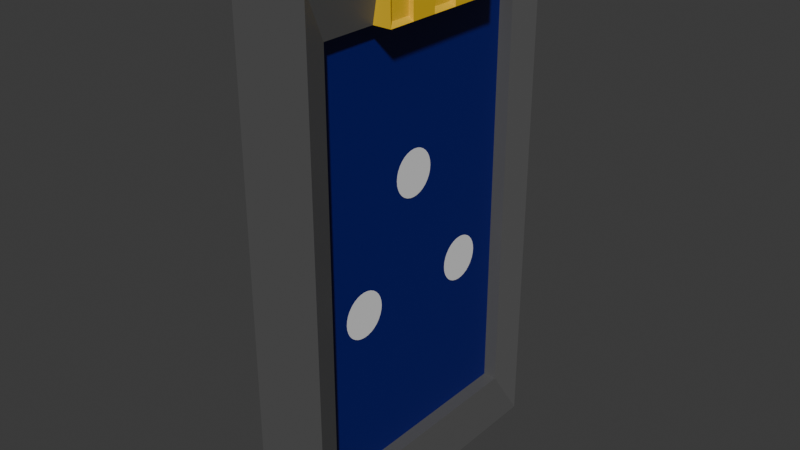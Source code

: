 # Source: AccelechargerSky.blend  (saved by Blender 4.3.34; exported with 4.5.12 LTS)
import bpy
from mathutils import Matrix  # noqa: F401  (used for matrix-valued properties, if any)

bpy.ops.wm.read_factory_settings(use_empty=True)
scene = bpy.context.scene
scene.name = 'Scene'

# ---- collections
col_collection = bpy.data.collections.new('Collection'); scene.collection.children.link(col_collection)

# ---- materials (node trees are filled in below, after node groups)
mat_material_001 = bpy.data.materials.new('Material.001')
mat_material_001.alpha_threshold = 0.0
mat_material_001.roughness = 0.5
mat_material_001.line_color = (0.0, 0.0, 0.0, 1.0)
mat_material_002 = bpy.data.materials.new('Material.002')
mat_material_003 = bpy.data.materials.new('Material.003')
mat_material_005 = bpy.data.materials.new('Material.005')
mat_sky_symbol = bpy.data.materials.new('sky symbol')

# ---- material node trees
mat_material_001.use_nodes = True; mat_material_001.node_tree.nodes.clear()
_N = mat_material_001.node_tree.nodes; _L = mat_material_001.node_tree.links
n0 = _N.new('ShaderNodeOutputMaterial'); n0.name = 'Material Output'; n0.location = (300, 300)
n1 = _N.new('ShaderNodeBsdfPrincipled'); n1.name = 'Principled BSDF'; n1.location = (10, 300)
n1.inputs[3].default_value = 1.45
_L.new(n1.outputs[0], n0.inputs[0])
n0.is_active_output = True
mat_material_002.use_nodes = True; mat_material_002.node_tree.nodes.clear()
_N = mat_material_002.node_tree.nodes; _L = mat_material_002.node_tree.links
n0 = _N.new('ShaderNodeBsdfPrincipled'); n0.name = 'Principled BSDF'; n0.location = (10, 300)
n0.inputs[0].default_value = (0.0, 0.003031, 0.1552, 1.0)
n1 = _N.new('ShaderNodeOutputMaterial'); n1.name = 'Material Output'; n1.location = (300, 300)
_L.new(n0.outputs[0], n1.inputs[0])
n1.is_active_output = True
mat_material_003.use_nodes = True; mat_material_003.node_tree.nodes.clear()
_N = mat_material_003.node_tree.nodes; _L = mat_material_003.node_tree.links
n0 = _N.new('ShaderNodeBsdfPrincipled'); n0.name = 'Principled BSDF'; n0.location = (10, 300)
n0.inputs[0].default_value = (0.8005, 0.5025, 0.0164, 1.0)
n1 = _N.new('ShaderNodeOutputMaterial'); n1.name = 'Material Output'; n1.location = (300, 300)
_L.new(n0.outputs[0], n1.inputs[0])
n1.is_active_output = True
mat_material_005.use_nodes = True; mat_material_005.node_tree.nodes.clear()
_N = mat_material_005.node_tree.nodes; _L = mat_material_005.node_tree.links
n0 = _N.new('ShaderNodeBsdfPrincipled'); n0.name = 'Principled BSDF'; n0.location = (10, 300)
n0.inputs[0].default_value = (0.09565, 0.09565, 0.09565, 1.0)
n1 = _N.new('ShaderNodeOutputMaterial'); n1.name = 'Material Output'; n1.location = (300, 300)
_L.new(n0.outputs[0], n1.inputs[0])
n1.is_active_output = True
mat_sky_symbol.use_nodes = True; mat_sky_symbol.node_tree.nodes.clear()
_N = mat_sky_symbol.node_tree.nodes; _L = mat_sky_symbol.node_tree.links
n0 = _N.new('ShaderNodeBsdfPrincipled'); n0.name = 'Principled BSDF'; n0.location = (10, 300)
n1 = _N.new('ShaderNodeOutputMaterial'); n1.name = 'Material Output'; n1.location = (300, 300)
_L.new(n0.outputs[0], n1.inputs[0])
n1.is_active_output = True

# ---- world
world_world = bpy.data.worlds.new('World'); scene.world = world_world
world_world.use_nodes = True; world_world.node_tree.nodes.clear()
_N = world_world.node_tree.nodes; _L = world_world.node_tree.links
n0 = _N.new('ShaderNodeOutputWorld'); n0.name = 'World Output'; n0.location = (300, 300)
n1 = _N.new('ShaderNodeBackground'); n1.name = 'Background'; n1.location = (10, 300)
n1.inputs[0].default_value = (0.05088, 0.05088, 0.05088, 1.0)
_L.new(n1.outputs[0], n0.inputs[0])
n0.is_active_output = True
world_world.color = (0.05088, 0.05088, 0.05088)
world_world.sun_shadow_jitter_overblur = 0.0

# ---- meshes
me_cube_001 = bpy.data.meshes.new('Cube.001')
me_cube_001.from_pydata([(1.0, 1.0, 1.0), (1.0, 1.0, -1.0), (1.0, -1.0, 1.0), (1.0, -1.0, -1.0), (-1.0, 1.0, 1.0), (-1.0, 1.0, -1.0), (-1.0, -1.0, 1.0), (-1.0, -1.0, -1.0), (-0.7671, 0.8188, -0.8188), (-0.7671, -0.8188, -0.8188), (0.7671, 0.8188, 0.8188), (0.7671, 0.8188, -0.8188), (-0.7671, -0.8188, 0.8188), (0.7671, -0.8188, 0.8188), (0.7671, -0.8188, -0.8188), (-0.7671, 0.8188, 0.8188), (-0.4009, 0.8188, -0.8188), (-0.4009, -0.8188, -0.8188), (0.4009, 0.8188, 0.8188), (0.4009, 0.8188, -0.8188), (-0.4009, -0.8188, 0.8188), (0.4009, -0.8188, 0.8188), (0.4009, -0.8188, -0.8188), (-0.4009, 0.8188, 0.8188), (-1.0, 0.8182, -1.0), (-1.0, 0.6364, -1.0), (-1.0, 0.4545, -1.0), (-1.0, 0.2727, -1.0), (-1.0, 0.09091, -1.0), (-1.0, -0.09091, -1.0), (-1.0, -0.2727, -1.0), (-1.0, -0.4545, -1.0), (-1.0, -0.6364, -1.0), (-1.0, -0.8182, -1.0), (1.0, 0.8182, 1.0), (1.0, 0.6364, 1.0), (1.0, 0.4545, 1.0), (1.0, -0.4545, 1.0), (1.0, -0.6364, 1.0), (1.0, -0.8182, 1.0), (-1.0, -0.8182, 1.0), (-1.0, -0.6364, 1.0), (-1.0, -0.4545, 1.0), (-1.0, 0.4545, 1.0), (-1.0, 0.6364, 1.0), (-1.0, 0.8182, 1.0), (1.0, -0.8182, -1.0), (1.0, -0.6364, -1.0), (1.0, -0.4545, -1.0), (1.0, -0.2727, -1.0), (1.0, -0.09091, -1.0), (1.0, 0.09091, -1.0), (1.0, 0.2727, -1.0), (1.0, 0.4545, -1.0), (1.0, 0.6364, -1.0), (1.0, 0.8182, -1.0), (-0.7671, 0.6699, -0.8188), (-0.7671, 0.521, -0.8188), (-0.7671, 0.3722, -0.8188), (-0.7671, 0.2233, -0.8188), (-0.7671, 0.07443, -0.8188), (-0.7671, -0.07443, -0.8188), (-0.7671, -0.2233, -0.8188), (-0.7671, -0.3722, -0.8188), (-0.7671, -0.521, -0.8188), (-0.7671, -0.6699, -0.8188), (0.7671, 0.6699, 0.8188), (0.7671, 0.521, 0.8188), (0.7671, 0.4509, 0.8188), (0.7671, 0.2233, 0.8188), (0.7671, 0.07443, 0.8188), (0.7671, -0.07443, 0.8188), (0.7671, -0.2233, 0.8188), (0.7671, -0.4509, 0.8188), (0.7671, -0.521, 0.8188), (0.7671, -0.6699, 0.8188), (-0.7671, -0.6699, 0.8188), (-0.7671, -0.521, 0.8188), (-0.7671, -0.4509, 0.8188), (-0.7671, -0.2233, 0.8188), (-0.7671, -0.07443, 0.8188), (-0.7671, 0.07443, 0.8188), (-0.7671, 0.2233, 0.8188), (-0.7671, 0.4509, 0.8188), (-0.7671, 0.521, 0.8188), (-0.7671, 0.6699, 0.8188), (0.7671, -0.6699, -0.8188), (0.7671, -0.521, -0.8188), (0.7671, -0.3722, -0.8188), (0.7671, -0.2233, -0.8188), (0.7671, -0.07443, -0.8188), (0.7671, 0.07443, -0.8188), (0.7671, 0.2233, -0.8188), (0.7671, 0.3722, -0.8188), (0.7671, 0.521, -0.8188), (0.7671, 0.6699, -0.8188), (-0.4009, 0.6699, -0.8188), (-0.4009, 0.521, -0.8188), (-0.4009, 0.3722, -0.8188), (-0.4009, 0.2233, -0.8188), (-0.4009, 0.07443, -0.8188), (-0.4009, -0.07443, -0.8188), (-0.4009, -0.2233, -0.8188), (-0.4009, -0.3722, -0.8188), (-0.4009, -0.521, -0.8188), (-0.4009, -0.6699, -0.8188), (0.4009, 0.6699, 0.8188), (0.4009, 0.521, 0.8188), (0.4009, 0.3722, 0.8188), (0.4009, 0.2233, 0.8188), (0.4009, 0.07443, 0.8188), (0.4009, -0.07443, 0.8188), (0.4009, -0.2233, 0.8188), (0.4009, -0.3722, 0.8188), (0.4009, -0.521, 0.8188), (0.4009, -0.6699, 0.8188), (-0.4009, -0.6699, 0.8188), (-0.4009, -0.521, 0.8188), (-0.4009, -0.3722, 0.8188), (-0.4009, -0.2233, 0.8188), (-0.4009, -0.07443, 0.8188), (-0.4009, 0.07443, 0.8188), (-0.4009, 0.2233, 0.8188), (-0.4009, 0.3722, 0.8188), (-0.4009, 0.521, 0.8188), (-0.4009, 0.6699, 0.8188), (0.4009, -0.6699, -0.8188), (0.4009, -0.521, -0.8188), (0.4009, -0.3722, -0.8188), (0.4009, -0.2233, -0.8188), (0.4009, -0.07443, -0.8188), (0.4009, 0.07443, -0.8188), (0.4009, 0.2233, -0.8188), (0.4009, 0.3722, -0.8188), (0.4009, 0.521, -0.8188), (0.4009, 0.6699, -0.8188), (1.25, 0.4545, 1.0), (1.25, 0.2702, 1.0), (1.25, 0.09091, 1.0), (1.25, -0.09091, 1.0), (1.25, -0.2702, 1.0), (1.25, -0.4545, 1.0), (-1.25, -0.4545, 1.0), (-1.25, -0.2702, 1.0), (-1.25, -0.09091, 1.0), (-1.25, 0.09091, 1.0), (-1.25, 0.2702, 1.0), (-1.25, 0.4545, 1.0), (1.249, 0.4509, 0.8188), (1.249, 0.2695, 0.8188), (1.249, 0.09117, 0.8188), (1.249, -0.09117, 0.8188), (1.249, -0.2695, 0.8188), (1.249, -0.4509, 0.8188), (-1.249, -0.4509, 0.8188), (-1.249, -0.2695, 0.8188), (-1.249, -0.09117, 0.8188), (-1.249, 0.09117, 0.8188), (-1.249, 0.2695, 0.8188), (-1.249, 0.4509, 0.8188), (1.0, 0.4545, 1.049), (1.0, 0.2727, 1.049), (1.0, 0.09091, 1.049), (1.0, -0.09091, 1.049), (1.0, -0.2727, 1.049), (1.0, -0.4545, 1.049), (-1.0, -0.4545, 1.049), (-1.0, -0.2727, 1.049), (-1.0, -0.09091, 1.049), (-1.0, 0.09091, 1.049), (-1.0, 0.2727, 1.049), (-1.0, 0.4545, 1.049), (-1.25, -0.09091, 1.049), (1.25, -0.09091, 1.049), (1.25, -0.2702, 1.049), (-1.25, -0.4545, 1.049), (-1.25, -0.2702, 1.049), (1.25, 0.4545, 1.049), (1.25, 0.2702, 1.049), (1.25, 0.09091, 1.049), (1.25, -0.4545, 1.049), (-1.25, 0.09091, 1.049), (-1.25, 0.2702, 1.049), (-1.25, 0.4545, 1.049), (1.131, -0.2705, 1.042), (1.131, -0.2705, 0.998), (1.131, -0.4111, 0.998), (1.131, -0.4111, 1.042), (-1.131, 0.4111, 1.042), (-1.131, 0.4111, 0.998), (-1.131, 0.2705, 1.042), (-1.131, 0.2705, 0.998), (1.131, 0.2705, 1.042), (1.131, 0.2705, 0.998), (1.131, 0.4111, 0.998), (-1.131, -0.4111, 0.998), (-1.131, -0.2705, 0.998), (1.13, 0.4078, 0.8341), (1.13, 0.2698, 0.8341), (1.13, -0.2698, 0.8341), (1.13, -0.4078, 0.8341), (-1.13, -0.4078, 0.8341), (-1.13, -0.2698, 0.8341), (-1.13, 0.2698, 0.8341), (-1.13, 0.4078, 0.8341), (1.131, 0.4111, 1.042), (-1.131, -0.2705, 1.042), (-1.131, -0.4111, 1.042), (0.9045, 0.4111, 1.042), (0.9045, 0.2467, 1.042), (0.9045, -0.2467, 1.042), (0.9045, -0.4111, 1.042), (-0.9045, -0.4111, 1.042), (-0.9045, -0.2467, 1.042), (-0.9045, 0.2467, 1.042), (-0.9045, 0.4111, 1.042), (1.127, -0.08199, 1.042), (1.127, -0.08199, 0.998), (1.127, 0.08199, 1.042), (1.127, 0.08199, 0.998), (-1.127, 0.08199, 1.042), (-1.127, 0.08199, 0.998), (-1.127, -0.08199, 1.042), (-1.127, -0.08199, 0.998), (1.127, 0.08223, 0.8345), (1.127, -0.08223, 0.8345), (-1.127, -0.08223, 0.8345), (-1.127, 0.08223, 0.8345), (0.9019, 0.08199, 1.042), (0.9019, -0.08199, 1.042), (-0.9019, -0.08199, 1.042), (-0.9019, 0.08199, 1.042)], [], [(39, 40, 6, 2), (3, 2, 6, 7), (39, 2, 13, 75), (33, 46, 3, 7), (45, 4, 15, 85), (5, 4, 0, 1), (75, 13, 21, 115), (95, 11, 19, 135), (4, 5, 8, 15), (7, 6, 12, 9), (2, 3, 14, 13), (1, 0, 10, 11), (55, 1, 11, 95), (33, 7, 9, 65), (96, 125, 23, 16), (126, 115, 21, 22), (13, 14, 22, 21), (11, 10, 18, 19), (85, 15, 23, 125), (15, 8, 16, 23), (9, 12, 20, 17), (65, 9, 17, 105), (8, 56, 96, 16), (56, 57, 97, 96), (57, 58, 98, 97), (58, 59, 99, 98), (59, 60, 100, 99), (60, 61, 101, 100), (61, 62, 102, 101), (62, 63, 103, 102), (63, 64, 104, 103), (64, 65, 105, 104), (12, 76, 116, 20), (76, 77, 117, 116), (77, 78, 118, 117), (78, 79, 119, 118), (79, 80, 120, 119), (80, 81, 121, 120), (81, 82, 122, 121), (82, 83, 123, 122), (83, 84, 124, 123), (84, 85, 125, 124), (19, 18, 106, 135), (135, 106, 107, 134), (134, 107, 108, 133), (133, 108, 109, 132), (132, 109, 110, 131), (131, 110, 111, 130), (130, 111, 112, 129), (129, 112, 113, 128), (128, 113, 114, 127), (127, 114, 115, 126), (17, 20, 116, 105), (105, 116, 117, 104), (104, 117, 118, 103), (103, 118, 119, 102), (102, 119, 120, 101), (101, 120, 121, 100), (100, 121, 122, 99), (99, 122, 123, 98), (98, 123, 124, 97), (97, 124, 125, 96), (5, 24, 56, 8), (24, 25, 57, 56), (25, 26, 58, 57), (26, 27, 59, 58), (27, 28, 60, 59), (28, 29, 61, 60), (29, 30, 62, 61), (30, 31, 63, 62), (31, 32, 64, 63), (32, 33, 65, 64), (3, 46, 86, 14), (46, 47, 87, 86), (47, 48, 88, 87), (48, 49, 89, 88), (49, 50, 90, 89), (50, 51, 91, 90), (51, 52, 92, 91), (52, 53, 93, 92), (53, 54, 94, 93), (54, 55, 95, 94), (14, 86, 126, 22), (86, 87, 127, 126), (87, 88, 128, 127), (88, 89, 129, 128), (89, 90, 130, 129), (90, 91, 131, 130), (91, 92, 132, 131), (92, 93, 133, 132), (93, 94, 134, 133), (94, 95, 135, 134), (10, 66, 106, 18), (66, 67, 107, 106), (67, 68, 108, 107), (68, 69, 109, 108), (69, 70, 110, 109), (70, 71, 111, 110), (71, 72, 112, 111), (72, 73, 113, 112), (73, 74, 114, 113), (74, 75, 115, 114), (6, 40, 76, 12), (40, 41, 77, 76), (41, 42, 78, 77), (79, 78, 154, 155), (71, 70, 150, 151), (177, 160, 208, 205), (70, 69, 149, 150), (140, 139, 173, 174), (43, 44, 84, 83), (44, 45, 85, 84), (5, 1, 55, 24), (24, 55, 54, 25), (25, 54, 53, 26), (26, 53, 52, 27), (27, 52, 51, 28), (28, 51, 50, 29), (29, 50, 49, 30), (30, 49, 48, 31), (31, 48, 47, 32), (32, 47, 46, 33), (0, 34, 66, 10), (34, 35, 67, 66), (35, 36, 68, 67), (78, 42, 142, 154), (43, 147, 183, 171), (69, 68, 148, 149), (37, 141, 180, 165), (138, 179, 218, 219), (37, 38, 74, 73), (38, 39, 75, 74), (0, 4, 45, 34), (34, 45, 44, 35), (35, 44, 43, 36), (152, 140, 185, 199), (138, 137, 178, 179), (146, 145, 181, 182), (161, 178, 192, 209), (142, 42, 166, 175), (37, 42, 41, 38), (38, 41, 40, 39), (176, 143, 196, 206), (143, 144, 156, 155), (151, 150, 224, 225), (145, 146, 158, 157), (155, 154, 201, 202), (171, 183, 188, 215), (137, 138, 150, 149), (179, 162, 228, 218), (139, 140, 152, 151), (166, 165, 211, 212), (144, 172, 222, 223), (72, 71, 151, 152), (80, 79, 155, 156), (36, 43, 171, 160), (37, 73, 153, 141), (73, 72, 152, 153), (144, 143, 176, 172), (81, 80, 156, 157), (136, 36, 160, 177), (82, 81, 157, 158), (43, 83, 159, 147), (68, 36, 136, 148), (153, 152, 199, 200), (83, 82, 158, 159), (157, 156, 226, 227), (182, 170, 214, 190), (167, 168, 172, 176), (163, 164, 174, 173), (180, 141, 186, 187), (137, 149, 198, 193), (161, 170, 169, 162), (173, 139, 217, 216), (163, 168, 167, 164), (164, 167, 213, 210), (169, 170, 182, 181), (178, 137, 193, 192), (148, 136, 194, 197), (161, 162, 179, 178), (181, 145, 221, 220), (42, 37, 165, 166), (186, 185, 184, 187), (189, 191, 190, 188), (193, 194, 205, 192), (195, 196, 202, 201), (191, 189, 204, 203), (194, 193, 198, 197), (185, 186, 200, 199), (196, 195, 207, 206), (210, 211, 187, 184), (212, 213, 206, 207), (208, 215, 214, 209), (210, 213, 212, 211), (214, 215, 188, 190), (208, 209, 192, 205), (141, 153, 200, 186), (183, 147, 189, 188), (142, 175, 207, 195), (159, 158, 203, 204), (174, 164, 210, 184), (154, 142, 195, 201), (136, 177, 205, 194), (175, 166, 212, 207), (143, 155, 202, 196), (167, 176, 206, 213), (160, 171, 215, 208), (149, 148, 197, 198), (170, 161, 209, 214), (158, 146, 191, 203), (146, 182, 190, 191), (147, 159, 204, 189), (140, 174, 184, 185), (165, 180, 187, 211), (217, 219, 218, 216), (223, 221, 227, 226), (219, 217, 225, 224), (221, 223, 222, 220), (230, 231, 220, 222), (228, 231, 230, 229), (228, 229, 216, 218), (150, 138, 219, 224), (162, 169, 231, 228), (169, 181, 220, 231), (172, 168, 230, 222), (168, 163, 229, 230), (139, 151, 225, 217), (156, 144, 223, 226), (163, 173, 216, 229), (145, 157, 227, 221)])
me_cube_001.polygons.foreach_set('material_index', [3, 3, 3, 3, 3, 3, 3, 3, 3, 3, 3, 3, 3, 3, 1, 1, 3, 3, 3, 3, 3, 3, 3, 3, 3, 3, 3, 3, 3, 3, 3, 3, 3, 3, 3, 3, 3, 3, 3, 3, 3, 3, 1, 1, 1, 1, 1, 1, 1, 1, 1, 1, 1, 1, 1, 1, 1, 1, 1, 1, 1, 1, 3, 3, 3, 3, 3, 3, 3, 3, 3, 3, 3, 3, 3, 3, 3, 3, 3, 3, 3, 3, 3, 3, 3, 3, 3, 3, 3, 3, 3, 3, 3, 3, 3, 3, 3, 3, 3, 3, 3, 3, 3, 3, 3, 2, 2, 2, 2, 2, 3, 3, 3, 3, 3, 3, 3, 3, 3, 3, 3, 3, 3, 3, 3, 2, 2, 2, 2, 2, 3, 3, 3, 3, 3, 2, 2, 2, 2, 2, 3, 3, 2, 2, 2, 2, 2, 2, 2, 2, 2, 2, 2, 2, 2, 2, 2, 2, 2, 2, 2, 2, 2, 2, 2, 2, 2, 2, 2, 2, 2, 2, 2, 2, 2, 2, 2, 2, 2, 2, 2, 2, 2, 2, 2, 2, 2, 2, 2, 2, 2, 2, 2, 2, 2, 2, 2, 2, 2, 2, 2, 2, 2, 2, 2, 2, 2, 2, 0, 2, 2, 2, 2, 2, 2, 2, 2, 2, 2, 2, 2, 2, 2, 2, 2, 2, 2, 2, 2, 2])
_uv = me_cube_001.uv_layers.new(name='UVMap')
_uv.uv.foreach_set('vector', [0.625, 0.7273, 0.875, 0.7273, 0.875, 0.75, 0.625, 0.75, 0.375, 0.75, 0.625, 0.75, 0.625, 1.0, 0.375, 1.0, 0.625, 0.7273, 0.625, 0.75, 0.625, 0.75, 0.625, 0.7273, 0.125, 0.7273, 0.375, 0.7273, 0.375, 0.75, 0.125, 0.75, 0.875, 0.5227, 0.875, 0.5, 0.875, 0.5, 0.875, 0.5227, 0.375, 0.25, 0.625, 0.25, 0.625, 0.5, 0.375, 0.5, 0.625, 0.7273, 0.625, 0.75, 0.625, 0.75, 0.625, 0.7273, 0.375, 0.5227, 0.375, 0.5, 0.375, 0.5, 0.375, 0.5227, 0.625, 0.25, 0.375, 0.25, 0.375, 0.25, 0.625, 0.25, 0.375, 1.0, 0.625, 1.0, 0.625, 1.0, 0.375, 1.0, 0.625, 0.75, 0.375, 0.75, 0.375, 0.75, 0.625, 0.75, 0.375, 0.5, 0.625, 0.5, 0.625, 0.5, 0.375, 0.5, 0.375, 0.5227, 0.375, 0.5, 0.375, 0.5, 0.375, 0.5227, 0.125, 0.7273, 0.125, 0.75, 0.125, 0.75, 0.125, 0.7273, 0.375, 0.2273, 0.625, 0.2273, 0.625, 0.25, 0.375, 0.25, 0.375, 0.7273, 0.625, 0.7273, 0.625, 0.75, 0.375, 0.75, 0.625, 0.75, 0.375, 0.75, 0.375, 0.75, 0.625, 0.75, 0.375, 0.5, 0.625, 0.5, 0.625, 0.5, 0.375, 0.5, 0.875, 0.5227, 0.875, 0.5, 0.875, 0.5, 0.875, 0.5227, 0.625, 0.25, 0.375, 0.25, 0.375, 0.25, 0.625, 0.25, 0.375, 1.0, 0.625, 1.0, 0.625, 1.0, 0.375, 1.0, 0.125, 0.7273, 0.125, 0.75, 0.125, 0.75, 0.125, 0.7273, 0.125, 0.5, 0.125, 0.5227, 0.125, 0.5227, 0.125, 0.5, 0.125, 0.5227, 0.125, 0.5455, 0.125, 0.5455, 0.125, 0.5227, 0.125, 0.5455, 0.125, 0.5682, 0.125, 0.5682, 0.125, 0.5455, 0.125, 0.5682, 0.125, 0.5909, 0.125, 0.5909, 0.125, 0.5682, 0.125, 0.5909, 0.125, 0.6136, 0.125, 0.6136, 0.125, 0.5909, 0.125, 0.6136, 0.125, 0.6364, 0.125, 0.6364, 0.125, 0.6136, 0.125, 0.6364, 0.125, 0.6591, 0.125, 0.6591, 0.125, 0.6364, 0.125, 0.6591, 0.125, 0.6818, 0.125, 0.6818, 0.125, 0.6591, 0.125, 0.6818, 0.125, 0.7045, 0.125, 0.7045, 0.125, 0.6818, 0.125, 0.7045, 0.125, 0.7273, 0.125, 0.7273, 0.125, 0.7045, 0.875, 0.75, 0.875, 0.7273, 0.875, 0.7273, 0.875, 0.75, 0.875, 0.7273, 0.875, 0.7045, 0.875, 0.7045, 0.875, 0.7273, 0.875, 0.7045, 0.875, 0.6818, 0.875, 0.6818, 0.875, 0.7045, 0.875, 0.6818, 0.875, 0.6591, 0.875, 0.6591, 0.875, 0.6818, 0.875, 0.6591, 0.875, 0.6364, 0.875, 0.6364, 0.875, 0.6591, 0.875, 0.6364, 0.875, 0.6136, 0.875, 0.6136, 0.875, 0.6364, 0.875, 0.6136, 0.875, 0.5909, 0.875, 0.5909, 0.875, 0.6136, 0.875, 0.5909, 0.875, 0.5682, 0.875, 0.5682, 0.875, 0.5909, 0.875, 0.5682, 0.875, 0.5455, 0.875, 0.5455, 0.875, 0.5682, 0.875, 0.5455, 0.875, 0.5227, 0.875, 0.5227, 0.875, 0.5455, 0.375, 0.5, 0.625, 0.5, 0.625, 0.5227, 0.375, 0.5227, 0.375, 0.5227, 0.625, 0.5227, 0.625, 0.5455, 0.375, 0.5455, 0.375, 0.5455, 0.625, 0.5455, 0.625, 0.5682, 0.375, 0.5682, 0.375, 0.5682, 0.625, 0.5682, 0.625, 0.5909, 0.375, 0.5909, 0.375, 0.5909, 0.625, 0.5909, 0.625, 0.6136, 0.375, 0.6136, 0.375, 0.6136, 0.625, 0.6136, 0.625, 0.6364, 0.375, 0.6364, 0.375, 0.6364, 0.625, 0.6364, 0.625, 0.6591, 0.375, 0.6591, 0.375, 0.6591, 0.625, 0.6591, 0.625, 0.6818, 0.375, 0.6818, 0.375, 0.6818, 0.625, 0.6818, 0.625, 0.7045, 0.375, 0.7045, 0.375, 0.7045, 0.625, 0.7045, 0.625, 0.7273, 0.375, 0.7273, 0.375, 0.0, 0.625, 0.0, 0.625, 0.02273, 0.375, 0.02273, 0.375, 0.02273, 0.625, 0.02273, 0.625, 0.04545, 0.375, 0.04545, 0.375, 0.04545, 0.625, 0.04545, 0.625, 0.06818, 0.375, 0.06818, 0.375, 0.06818, 0.625, 0.06818, 0.625, 0.09091, 0.375, 0.09091, 0.375, 0.09091, 0.625, 0.09091, 0.625, 0.1136, 0.375, 0.1136, 0.375, 0.1136, 0.625, 0.1136, 0.625, 0.1364, 0.375, 0.1364, 0.375, 0.1364, 0.625, 0.1364, 0.625, 0.1591, 0.375, 0.1591, 0.375, 0.1591, 0.625, 0.1591, 0.625, 0.1818, 0.375, 0.1818, 0.375, 0.1818, 0.625, 0.1818, 0.625, 0.2045, 0.375, 0.2045, 0.375, 0.2045, 0.625, 0.2045, 0.625, 0.2273, 0.375, 0.2273, 0.125, 0.5, 0.125, 0.5227, 0.125, 0.5227, 0.125, 0.5, 0.125, 0.5227, 0.125, 0.5455, 0.125, 0.5455, 0.125, 0.5227, 0.125, 0.5455, 0.125, 0.5682, 0.125, 0.5682, 0.125, 0.5455, 0.125, 0.5682, 0.125, 0.5909, 0.125, 0.5909, 0.125, 0.5682, 0.125, 0.5909, 0.125, 0.6136, 0.125, 0.6136, 0.125, 0.5909, 0.125, 0.6136, 0.125, 0.6364, 0.125, 0.6364, 0.125, 0.6136, 0.125, 0.6364, 0.125, 0.6591, 0.125, 0.6591, 0.125, 0.6364, 0.125, 0.6591, 0.125, 0.6818, 0.125, 0.6818, 0.125, 0.6591, 0.125, 0.6818, 0.125, 0.7045, 0.125, 0.7045, 0.125, 0.6818, 0.125, 0.7045, 0.125, 0.7273, 0.125, 0.7273, 0.125, 0.7045, 0.375, 0.75, 0.375, 0.7273, 0.375, 0.7273, 0.375, 0.75, 0.375, 0.7273, 0.375, 0.7045, 0.375, 0.7045, 0.375, 0.7273, 0.375, 0.7045, 0.375, 0.6818, 0.375, 0.6818, 0.375, 0.7045, 0.375, 0.6818, 0.375, 0.6591, 0.375, 0.6591, 0.375, 0.6818, 0.375, 0.6591, 0.375, 0.6364, 0.375, 0.6364, 0.375, 0.6591, 0.375, 0.6364, 0.375, 0.6136, 0.375, 0.6136, 0.375, 0.6364, 0.375, 0.6136, 0.375, 0.5909, 0.375, 0.5909, 0.375, 0.6136, 0.375, 0.5909, 0.375, 0.5682, 0.375, 0.5682, 0.375, 0.5909, 0.375, 0.5682, 0.375, 0.5455, 0.375, 0.5455, 0.375, 0.5682, 0.375, 0.5455, 0.375, 0.5227, 0.375, 0.5227, 0.375, 0.5455, 0.375, 0.75, 0.375, 0.7273, 0.375, 0.7273, 0.375, 0.75, 0.375, 0.7273, 0.375, 0.7045, 0.375, 0.7045, 0.375, 0.7273, 0.375, 0.7045, 0.375, 0.6818, 0.375, 0.6818, 0.375, 0.7045, 0.375, 0.6818, 0.375, 0.6591, 0.375, 0.6591, 0.375, 0.6818, 0.375, 0.6591, 0.375, 0.6364, 0.375, 0.6364, 0.375, 0.6591, 0.375, 0.6364, 0.375, 0.6136, 0.375, 0.6136, 0.375, 0.6364, 0.375, 0.6136, 0.375, 0.5909, 0.375, 0.5909, 0.375, 0.6136, 0.375, 0.5909, 0.375, 0.5682, 0.375, 0.5682, 0.375, 0.5909, 0.375, 0.5682, 0.375, 0.5455, 0.375, 0.5455, 0.375, 0.5682, 0.375, 0.5455, 0.375, 0.5227, 0.375, 0.5227, 0.375, 0.5455, 0.625, 0.5, 0.625, 0.5227, 0.625, 0.5227, 0.625, 0.5, 0.625, 0.5227, 0.625, 0.5455, 0.625, 0.5455, 0.625, 0.5227, 0.625, 0.5455, 0.625, 0.5682, 0.625, 0.5682, 0.625, 0.5455, 0.625, 0.5682, 0.625, 0.5909, 0.625, 0.5909, 0.625, 0.5682, 0.625, 0.5909, 0.625, 0.6136, 0.625, 0.6136, 0.625, 0.5909, 0.625, 0.6136, 0.625, 0.6364, 0.625, 0.6364, 0.625, 0.6136, 0.625, 0.6364, 0.625, 0.6591, 0.625, 0.6591, 0.625, 0.6364, 0.625, 0.6591, 0.625, 0.6818, 0.625, 0.6818, 0.625, 0.6591, 0.625, 0.6818, 0.625, 0.7045, 0.625, 0.7045, 0.625, 0.6818, 0.625, 0.7045, 0.625, 0.7273, 0.625, 0.7273, 0.625, 0.7045, 0.875, 0.75, 0.875, 0.7273, 0.875, 0.7273, 0.875, 0.75, 0.875, 0.7273, 0.875, 0.7045, 0.875, 0.7045, 0.875, 0.7273, 0.875, 0.7045, 0.875, 0.6818, 0.875, 0.6818, 0.875, 0.7045, 0.875, 0.6591, 0.875, 0.6818, 0.875, 0.6818, 0.875, 0.6591, 0.625, 0.6364, 0.625, 0.6136, 0.625, 0.6136, 0.625, 0.6364, 0.625, 0.5682, 0.625, 0.5682, 0.625, 0.5682, 0.625, 0.5682, 0.625, 0.6136, 0.625, 0.5909, 0.625, 0.5909, 0.625, 0.6136, 0.625, 0.6591, 0.625, 0.6364, 0.625, 0.6364, 0.625, 0.6591, 0.875, 0.5682, 0.875, 0.5455, 0.875, 0.5455, 0.875, 0.5682, 0.875, 0.5455, 0.875, 0.5227, 0.875, 0.5227, 0.875, 0.5455, 0.125, 0.5, 0.375, 0.5, 0.375, 0.5227, 0.125, 0.5227, 0.125, 0.5227, 0.375, 0.5227, 0.375, 0.5455, 0.125, 0.5455, 0.125, 0.5455, 0.375, 0.5455, 0.375, 0.5682, 0.125, 0.5682, 0.125, 0.5682, 0.375, 0.5682, 0.375, 0.5909, 0.125, 0.5909, 0.125, 0.5909, 0.375, 0.5909, 0.375, 0.6136, 0.125, 0.6136, 0.125, 0.6136, 0.375, 0.6136, 0.375, 0.6364, 0.125, 0.6364, 0.125, 0.6364, 0.375, 0.6364, 0.375, 0.6591, 0.125, 0.6591, 0.125, 0.6591, 0.375, 0.6591, 0.375, 0.6818, 0.125, 0.6818, 0.125, 0.6818, 0.375, 0.6818, 0.375, 0.7045, 0.125, 0.7045, 0.125, 0.7045, 0.375, 0.7045, 0.375, 0.7273, 0.125, 0.7273, 0.625, 0.5, 0.625, 0.5227, 0.625, 0.5227, 0.625, 0.5, 0.625, 0.5227, 0.625, 0.5455, 0.625, 0.5455, 0.625, 0.5227, 0.625, 0.5455, 0.625, 0.5682, 0.625, 0.5682, 0.625, 0.5455, 0.875, 0.6818, 0.875, 0.6818, 0.875, 0.6818, 0.875, 0.6818, 0.875, 0.5682, 0.875, 0.5682, 0.875, 0.5682, 0.875, 0.5682, 0.625, 0.5909, 0.625, 0.5682, 0.625, 0.5682, 0.625, 0.5909, 0.625, 0.6818, 0.625, 0.6818, 0.625, 0.6818, 0.625, 0.6818, 0.625, 0.6136, 0.625, 0.6136, 0.625, 0.6136, 0.625, 0.6136, 0.625, 0.6818, 0.625, 0.7045, 0.625, 0.7045, 0.625, 0.6818, 0.625, 0.7045, 0.625, 0.7273, 0.625, 0.7273, 0.625, 0.7045, 0.625, 0.5, 0.875, 0.5, 0.875, 0.5227, 0.625, 0.5227, 0.625, 0.5227, 0.875, 0.5227, 0.875, 0.5455, 0.625, 0.5455, 0.625, 0.5455, 0.875, 0.5455, 0.875, 0.5682, 0.625, 0.5682, 0.625, 0.6591, 0.625, 0.6591, 0.625, 0.6591, 0.625, 0.6591, 0.625, 0.6136, 0.625, 0.5909, 0.625, 0.5909, 0.625, 0.6136, 0.875, 0.5909, 0.875, 0.6136, 0.875, 0.6136, 0.875, 0.5909, 0.625, 0.5909, 0.625, 0.5909, 0.625, 0.5909, 0.625, 0.5909, 0.875, 0.6818, 0.875, 0.6818, 0.875, 0.6818, 0.875, 0.6818, 0.625, 0.6818, 0.875, 0.6818, 0.875, 0.7045, 0.625, 0.7045, 0.625, 0.7045, 0.875, 0.7045, 0.875, 0.7273, 0.625, 0.7273, 0.875, 0.6591, 0.875, 0.6591, 0.875, 0.6591, 0.875, 0.6591, 0.875, 0.6591, 0.875, 0.6364, 0.875, 0.6364, 0.875, 0.6591, 0.625, 0.6364, 0.625, 0.6136, 0.625, 0.6136, 0.625, 0.6364, 0.875, 0.6136, 0.875, 0.5909, 0.875, 0.5909, 0.875, 0.6136, 0.875, 0.6591, 0.875, 0.6818, 0.875, 0.6818, 0.875, 0.6591, 0.875, 0.5682, 0.875, 0.5682, 0.875, 0.5682, 0.875, 0.5682, 0.625, 0.5909, 0.625, 0.6136, 0.625, 0.6136, 0.625, 0.5909, 0.625, 0.6136, 0.625, 0.6136, 0.625, 0.6136, 0.625, 0.6136, 0.625, 0.6364, 0.625, 0.6591, 0.625, 0.6591, 0.625, 0.6364, 0.875, 0.6818, 0.625, 0.6818, 0.625, 0.6818, 0.875, 0.6818, 0.875, 0.6364, 0.875, 0.6364, 0.875, 0.6364, 0.875, 0.6364, 0.625, 0.6591, 0.625, 0.6364, 0.625, 0.6364, 0.625, 0.6591, 0.875, 0.6364, 0.875, 0.6591, 0.875, 0.6591, 0.875, 0.6364, 0.625, 0.5682, 0.875, 0.5682, 0.875, 0.5682, 0.625, 0.5682, 0.625, 0.6818, 0.625, 0.6818, 0.625, 0.6818, 0.625, 0.6818, 0.625, 0.6818, 0.625, 0.6591, 0.625, 0.6591, 0.625, 0.6818, 0.875, 0.6364, 0.875, 0.6591, 0.875, 0.6591, 0.875, 0.6364, 0.875, 0.6136, 0.875, 0.6364, 0.875, 0.6364, 0.875, 0.6136, 0.625, 0.5682, 0.625, 0.5682, 0.625, 0.5682, 0.625, 0.5682, 0.875, 0.5909, 0.875, 0.6136, 0.875, 0.6136, 0.875, 0.5909, 0.875, 0.5682, 0.875, 0.5682, 0.875, 0.5682, 0.875, 0.5682, 0.625, 0.5682, 0.625, 0.5682, 0.625, 0.5682, 0.625, 0.5682, 0.625, 0.6818, 0.625, 0.6591, 0.625, 0.6591, 0.625, 0.6818, 0.875, 0.5682, 0.875, 0.5909, 0.875, 0.5909, 0.875, 0.5682, 0.875, 0.6136, 0.875, 0.6364, 0.875, 0.6364, 0.875, 0.6136, 0.875, 0.5909, 0.875, 0.5909, 0.875, 0.5909, 0.875, 0.5909, 0.875, 0.6591, 0.875, 0.6364, 0.875, 0.6364, 0.875, 0.6591, 0.625, 0.6364, 0.625, 0.6591, 0.625, 0.6591, 0.625, 0.6364, 0.625, 0.6818, 0.625, 0.6818, 0.625, 0.6818, 0.625, 0.6818, 0.625, 0.5909, 0.625, 0.5909, 0.625, 0.5909, 0.625, 0.5909, 0.625, 0.5909, 0.875, 0.5909, 0.875, 0.6136, 0.625, 0.6136, 0.625, 0.6364, 0.625, 0.6364, 0.625, 0.6364, 0.625, 0.6364, 0.625, 0.6364, 0.875, 0.6364, 0.875, 0.6591, 0.625, 0.6591, 0.625, 0.6591, 0.875, 0.6591, 0.875, 0.6591, 0.625, 0.6591, 0.875, 0.6136, 0.875, 0.5909, 0.875, 0.5909, 0.875, 0.6136, 0.625, 0.5909, 0.625, 0.5909, 0.625, 0.5909, 0.625, 0.5909, 0.625, 0.5682, 0.625, 0.5682, 0.625, 0.5682, 0.625, 0.5682, 0.625, 0.5909, 0.625, 0.6136, 0.625, 0.6136, 0.625, 0.5909, 0.875, 0.6136, 0.875, 0.6136, 0.875, 0.6136, 0.875, 0.6136, 0.875, 0.6818, 0.625, 0.6818, 0.625, 0.6818, 0.875, 0.6818, 0.625, 0.6818, 0.625, 0.6591, 0.625, 0.6591, 0.625, 0.6818, 0.875, 0.5682, 0.875, 0.5909, 0.875, 0.5909, 0.875, 0.5682, 0.625, 0.5909, 0.625, 0.5682, 0.625, 0.5682, 0.625, 0.5909, 0.875, 0.6818, 0.875, 0.6591, 0.875, 0.6591, 0.875, 0.6818, 0.875, 0.5909, 0.875, 0.5682, 0.875, 0.5682, 0.875, 0.5909, 0.625, 0.5682, 0.625, 0.5909, 0.625, 0.5909, 0.625, 0.5682, 0.625, 0.6591, 0.625, 0.6818, 0.625, 0.6818, 0.625, 0.6591, 0.875, 0.6591, 0.875, 0.6818, 0.875, 0.6818, 0.875, 0.6591, 0.625, 0.6591, 0.625, 0.6818, 0.625, 0.6818, 0.625, 0.6591, 0.875, 0.6818, 0.875, 0.6591, 0.875, 0.6591, 0.875, 0.6818, 0.625, 0.5682, 0.875, 0.5682, 0.875, 0.5909, 0.625, 0.5909, 0.625, 0.6591, 0.875, 0.6591, 0.875, 0.6818, 0.625, 0.6818, 0.875, 0.5909, 0.875, 0.5682, 0.875, 0.5682, 0.875, 0.5909, 0.625, 0.5682, 0.625, 0.5909, 0.625, 0.5909, 0.625, 0.5682, 0.625, 0.6818, 0.625, 0.6818, 0.625, 0.6818, 0.625, 0.6818, 0.875, 0.5682, 0.875, 0.5682, 0.875, 0.5682, 0.875, 0.5682, 0.875, 0.6818, 0.875, 0.6818, 0.875, 0.6818, 0.875, 0.6818, 0.875, 0.5682, 0.875, 0.5909, 0.875, 0.5909, 0.875, 0.5682, 0.625, 0.6591, 0.625, 0.6591, 0.625, 0.6591, 0.625, 0.6591, 0.875, 0.6818, 0.875, 0.6818, 0.875, 0.6818, 0.875, 0.6818, 0.625, 0.5682, 0.625, 0.5682, 0.625, 0.5682, 0.625, 0.5682, 0.875, 0.6818, 0.875, 0.6818, 0.875, 0.6818, 0.875, 0.6818, 0.875, 0.6591, 0.875, 0.6591, 0.875, 0.6591, 0.875, 0.6591, 0.875, 0.6591, 0.875, 0.6591, 0.875, 0.6591, 0.875, 0.6591, 0.625, 0.5682, 0.875, 0.5682, 0.875, 0.5682, 0.625, 0.5682, 0.625, 0.5909, 0.625, 0.5682, 0.625, 0.5682, 0.625, 0.5909, 0.875, 0.5909, 0.625, 0.5909, 0.625, 0.5909, 0.875, 0.5909, 0.875, 0.5909, 0.875, 0.5909, 0.875, 0.5909, 0.875, 0.5909, 0.875, 0.5909, 0.875, 0.5909, 0.875, 0.5909, 0.875, 0.5909, 0.875, 0.5682, 0.875, 0.5682, 0.875, 0.5682, 0.875, 0.5682, 0.625, 0.6591, 0.625, 0.6591, 0.625, 0.6591, 0.625, 0.6591, 0.625, 0.6818, 0.625, 0.6818, 0.625, 0.6818, 0.625, 0.6818, 0.625, 0.6364, 0.625, 0.6136, 0.625, 0.6136, 0.625, 0.6364, 0.875, 0.6364, 0.875, 0.6136, 0.875, 0.6136, 0.875, 0.6364, 0.625, 0.6136, 0.625, 0.6364, 0.625, 0.6364, 0.625, 0.6136, 0.875, 0.6136, 0.875, 0.6364, 0.875, 0.6364, 0.875, 0.6136, 0.875, 0.6364, 0.875, 0.6136, 0.875, 0.6136, 0.875, 0.6364, 0.625, 0.6136, 0.875, 0.6136, 0.875, 0.6364, 0.625, 0.6364, 0.625, 0.6136, 0.625, 0.6364, 0.625, 0.6364, 0.625, 0.6136, 0.625, 0.6136, 0.625, 0.6136, 0.625, 0.6136, 0.625, 0.6136, 0.625, 0.6136, 0.875, 0.6136, 0.875, 0.6136, 0.625, 0.6136, 0.875, 0.6136, 0.875, 0.6136, 0.875, 0.6136, 0.875, 0.6136, 0.875, 0.6364, 0.875, 0.6364, 0.875, 0.6364, 0.875, 0.6364, 0.875, 0.6364, 0.625, 0.6364, 0.625, 0.6364, 0.875, 0.6364, 0.625, 0.6364, 0.625, 0.6364, 0.625, 0.6364, 0.625, 0.6364, 0.875, 0.6364, 0.875, 0.6364, 0.875, 0.6364, 0.875, 0.6364, 0.625, 0.6364, 0.625, 0.6364, 0.625, 0.6364, 0.625, 0.6364, 0.875, 0.6136, 0.875, 0.6136, 0.875, 0.6136, 0.875, 0.6136])
me_cube_001.materials.append(mat_material_001)
me_cube_001.materials.append(mat_material_002)
me_cube_001.materials.append(mat_material_003)
me_cube_001.materials.append(mat_material_005)
me_cube_001.use_mirror_vertex_groups = False
me_cube_001.update()
me_circle_001 = bpy.data.meshes.new('Circle.001')
me_circle_001.from_pydata([(-2.918, -3.904, 0.0), (-3.113, -3.923, 0.0), (-3.301, -3.98, 0.0), (-3.474, -4.072, 0.0), (-3.626, -4.197, 0.0), (-3.75, -4.348, 0.0), (-3.842, -4.521, 0.0), (-3.899, -4.709, 0.0), (-3.918, -4.904, 0.0), (-3.899, -5.099, 0.0), (-3.842, -5.286, 0.0), (-3.75, -5.459, 0.0), (-3.626, -5.611, 0.0), (-3.474, -5.735, 0.0), (-3.301, -5.828, 0.0), (-3.113, -5.884, 0.0), (-2.918, -5.904, 0.0), (-2.723, -5.884, 0.0), (-2.536, -5.828, 0.0), (-2.363, -5.735, 0.0), (-2.211, -5.611, 0.0), (-2.087, -5.459, 0.0), (-1.995, -5.286, 0.0), (-1.938, -5.099, 0.0), (-1.918, -4.904, 0.0), (-1.938, -4.709, 0.0), (-1.995, -4.521, 0.0), (-2.087, -4.348, 0.0), (-2.211, -4.197, 0.0), (-2.363, -4.072, 0.0), (-2.536, -3.98, 0.0), (-2.723, -3.923, 0.0), (2.998, -3.904, 0.0), (3.193, -3.923, 0.0), (3.38, -3.98, 0.0), (3.553, -4.072, 0.0), (3.705, -4.197, 0.0), (3.829, -4.348, 0.0), (3.921, -4.521, 0.0), (3.978, -4.709, 0.0), (3.998, -4.904, 0.0), (3.978, -5.099, 0.0), (3.921, -5.286, 0.0), (3.829, -5.459, 0.0), (3.705, -5.611, 0.0), (3.553, -5.735, 0.0), (3.38, -5.828, 0.0), (3.193, -5.884, 0.0), (2.998, -5.904, 0.0), (2.802, -5.884, 0.0), (2.615, -5.828, 0.0), (2.442, -5.735, 0.0), (2.29, -5.611, 0.0), (2.166, -5.459, 0.0), (2.074, -5.286, 0.0), (2.017, -5.099, 0.0), (1.998, -4.904, 0.0), (2.017, -4.709, 0.0), (2.074, -4.521, 0.0), (2.166, -4.348, 0.0), (2.29, -4.197, 0.0), (2.442, -4.072, 0.0), (2.615, -3.98, 0.0), (2.802, -3.923, 0.0), (0.0, 1.0, 0.0), (-0.1951, 0.9808, 0.0), (-0.3827, 0.9239, 0.0), (-0.5556, 0.8315, 0.0), (-0.7071, 0.7071, 0.0), (-0.8315, 0.5556, 0.0), (-0.9239, 0.3827, 0.0), (-0.9808, 0.1951, 0.0), (-1.0, 0.0, 0.0), (-0.9808, -0.1951, 0.0), (-0.9239, -0.3827, 0.0), (-0.8315, -0.5556, 0.0), (-0.7071, -0.7071, 0.0), (-0.5556, -0.8315, 0.0), (-0.3827, -0.9239, 0.0), (-0.1951, -0.9808, 0.0), (0.0, -1.0, 0.0), (0.1951, -0.9808, 0.0), (0.3827, -0.9239, 0.0), (0.5556, -0.8315, 0.0), (0.7071, -0.7071, 0.0), (0.8315, -0.5556, 0.0), (0.9239, -0.3827, 0.0), (0.9808, -0.1951, 0.0), (1.0, 0.0, 0.0), (0.9808, 0.1951, 0.0), (0.9239, 0.3827, 0.0), (0.8315, 0.5556, 0.0), (0.7071, 0.7071, 0.0), (0.5556, 0.8315, 0.0), (0.3827, 0.9239, 0.0), (0.1951, 0.9808, 0.0)], [], [(1, 2, 3, 4, 5, 6, 7, 8, 9, 10, 11, 12, 13, 14, 15, 16, 17, 18, 19, 20, 21, 22, 23, 24, 25, 26, 27, 28, 29, 30, 31, 0), (33, 32, 63, 62, 61, 60, 59, 58, 57, 56, 55, 54, 53, 52, 51, 50, 49, 48, 47, 46, 45, 44, 43, 42, 41, 40, 39, 38, 37, 36, 35, 34), (65, 66, 67, 68, 69, 70, 71, 72, 73, 74, 75, 76, 77, 78, 79, 80, 81, 82, 83, 84, 85, 86, 87, 88, 89, 90, 91, 92, 93, 94, 95, 64)])
_uv = me_circle_001.uv_layers.new(name='UVMap')
_uv.uv.foreach_set('vector', [0.0, 0.0, 0.0, 0.0, 0.0, 0.0, 0.0, 0.0, 0.0, 0.0, 0.0, 0.0, 0.0, 0.0, 0.0, 0.0, 0.0, 0.0, 0.0, 0.0, 0.0, 0.0, 0.0, 0.0, 0.0, 0.0, 0.0, 0.0, 0.0, 0.0, 0.0, 0.0, 0.0, 0.0, 0.0, 0.0, 0.0, 0.0, 0.0, 0.0, 0.0, 0.0, 0.0, 0.0, 0.0, 0.0, 0.0, 0.0, 0.0, 0.0, 0.0, 0.0, 0.0, 0.0, 0.0, 0.0, 0.0, 0.0, 0.0, 0.0, 0.0, 0.0, 0.0, 0.0, 0.0, 0.0, 0.0, 0.0, 0.0, 0.0, 0.0, 0.0, 0.0, 0.0, 0.0, 0.0, 0.0, 0.0, 0.0, 0.0, 0.0, 0.0, 0.0, 0.0, 0.0, 0.0, 0.0, 0.0, 0.0, 0.0, 0.0, 0.0, 0.0, 0.0, 0.0, 0.0, 0.0, 0.0, 0.0, 0.0, 0.0, 0.0, 0.0, 0.0, 0.0, 0.0, 0.0, 0.0, 0.0, 0.0, 0.0, 0.0, 0.0, 0.0, 0.0, 0.0, 0.0, 0.0, 0.0, 0.0, 0.0, 0.0, 0.0, 0.0, 0.0, 0.0, 0.0, 0.0, 0.0, 0.0, 0.0, 0.0, 0.0, 0.0, 0.0, 0.0, 0.0, 0.0, 0.0, 0.0, 0.0, 0.0, 0.0, 0.0, 0.0, 0.0, 0.0, 0.0, 0.0, 0.0, 0.0, 0.0, 0.0, 0.0, 0.0, 0.0, 0.0, 0.0, 0.0, 0.0, 0.0, 0.0, 0.0, 0.0, 0.0, 0.0, 0.0, 0.0, 0.0, 0.0, 0.0, 0.0, 0.0, 0.0, 0.0, 0.0, 0.0, 0.0, 0.0, 0.0, 0.0, 0.0, 0.0, 0.0, 0.0, 0.0, 0.0, 0.0, 0.0, 0.0, 0.0, 0.0])
me_circle_001.materials.append(mat_sky_symbol)
me_circle_001.update()

# ---- objects
ob_cube = bpy.data.objects.new('Cube', me_cube_001)
ob_circle_001 = bpy.data.objects.new('Circle.001', me_circle_001)

# ---- transforms, parenting, visibility, modifiers, constraints
ob_cube.location = (0.0, 0.0, 0.0)
ob_cube.scale = (0.3883, 1.534, 2.694)
ob_cube.lock_rotations_4d = False
ob_cube.empty_display_type = 'ARROWS'
ob_cube.lineart.crease_threshold = 0.0
ob_circle_001.location = (0.163, 0.0, 0.6454)
ob_circle_001.rotation_euler = (1.571, -4.371e-08, 1.571)
ob_circle_001.scale = (0.239, 0.239, 0.239)

# ---- collection membership
col_collection.objects.link(ob_cube)
col_collection.objects.link(ob_circle_001)

# ---- scene / render settings (as saved in the file)
scene.frame_start = 1; scene.frame_end = 250; scene.frame_set(1)
scene.render.engine = 'BLENDER_EEVEE_NEXT'
bpy.context.view_layer.update()

# ---- added for rendering (the .blend has no active camera and no usable light): camera, sun
cam_auto = bpy.data.cameras.new('AutoCamera')
cam_auto.lens = 50.0
cam_auto.sensor_width = 36.0
cam_auto.clip_end = 1000.0
ob_auto_camera = bpy.data.objects.new('AutoCamera', cam_auto)
scene.collection.objects.link(ob_auto_camera)
ob_auto_camera.location = (5.91196, -7.09436, 4.79544)
ob_auto_camera.rotation_euler = (1.09748, -7.21219e-08, 0.694738)
scene.camera = ob_auto_camera
light_auto_sun = bpy.data.lights.new('AutoSun', 'SUN')
light_auto_sun.energy = 3.0
light_auto_sun.angle = 0.0523599
ob_auto_sun = bpy.data.objects.new('AutoSun', light_auto_sun)
scene.collection.objects.link(ob_auto_sun)
ob_auto_sun.rotation_euler = (0.872665, 0.174533, 0.523599)
bpy.context.view_layer.update()
